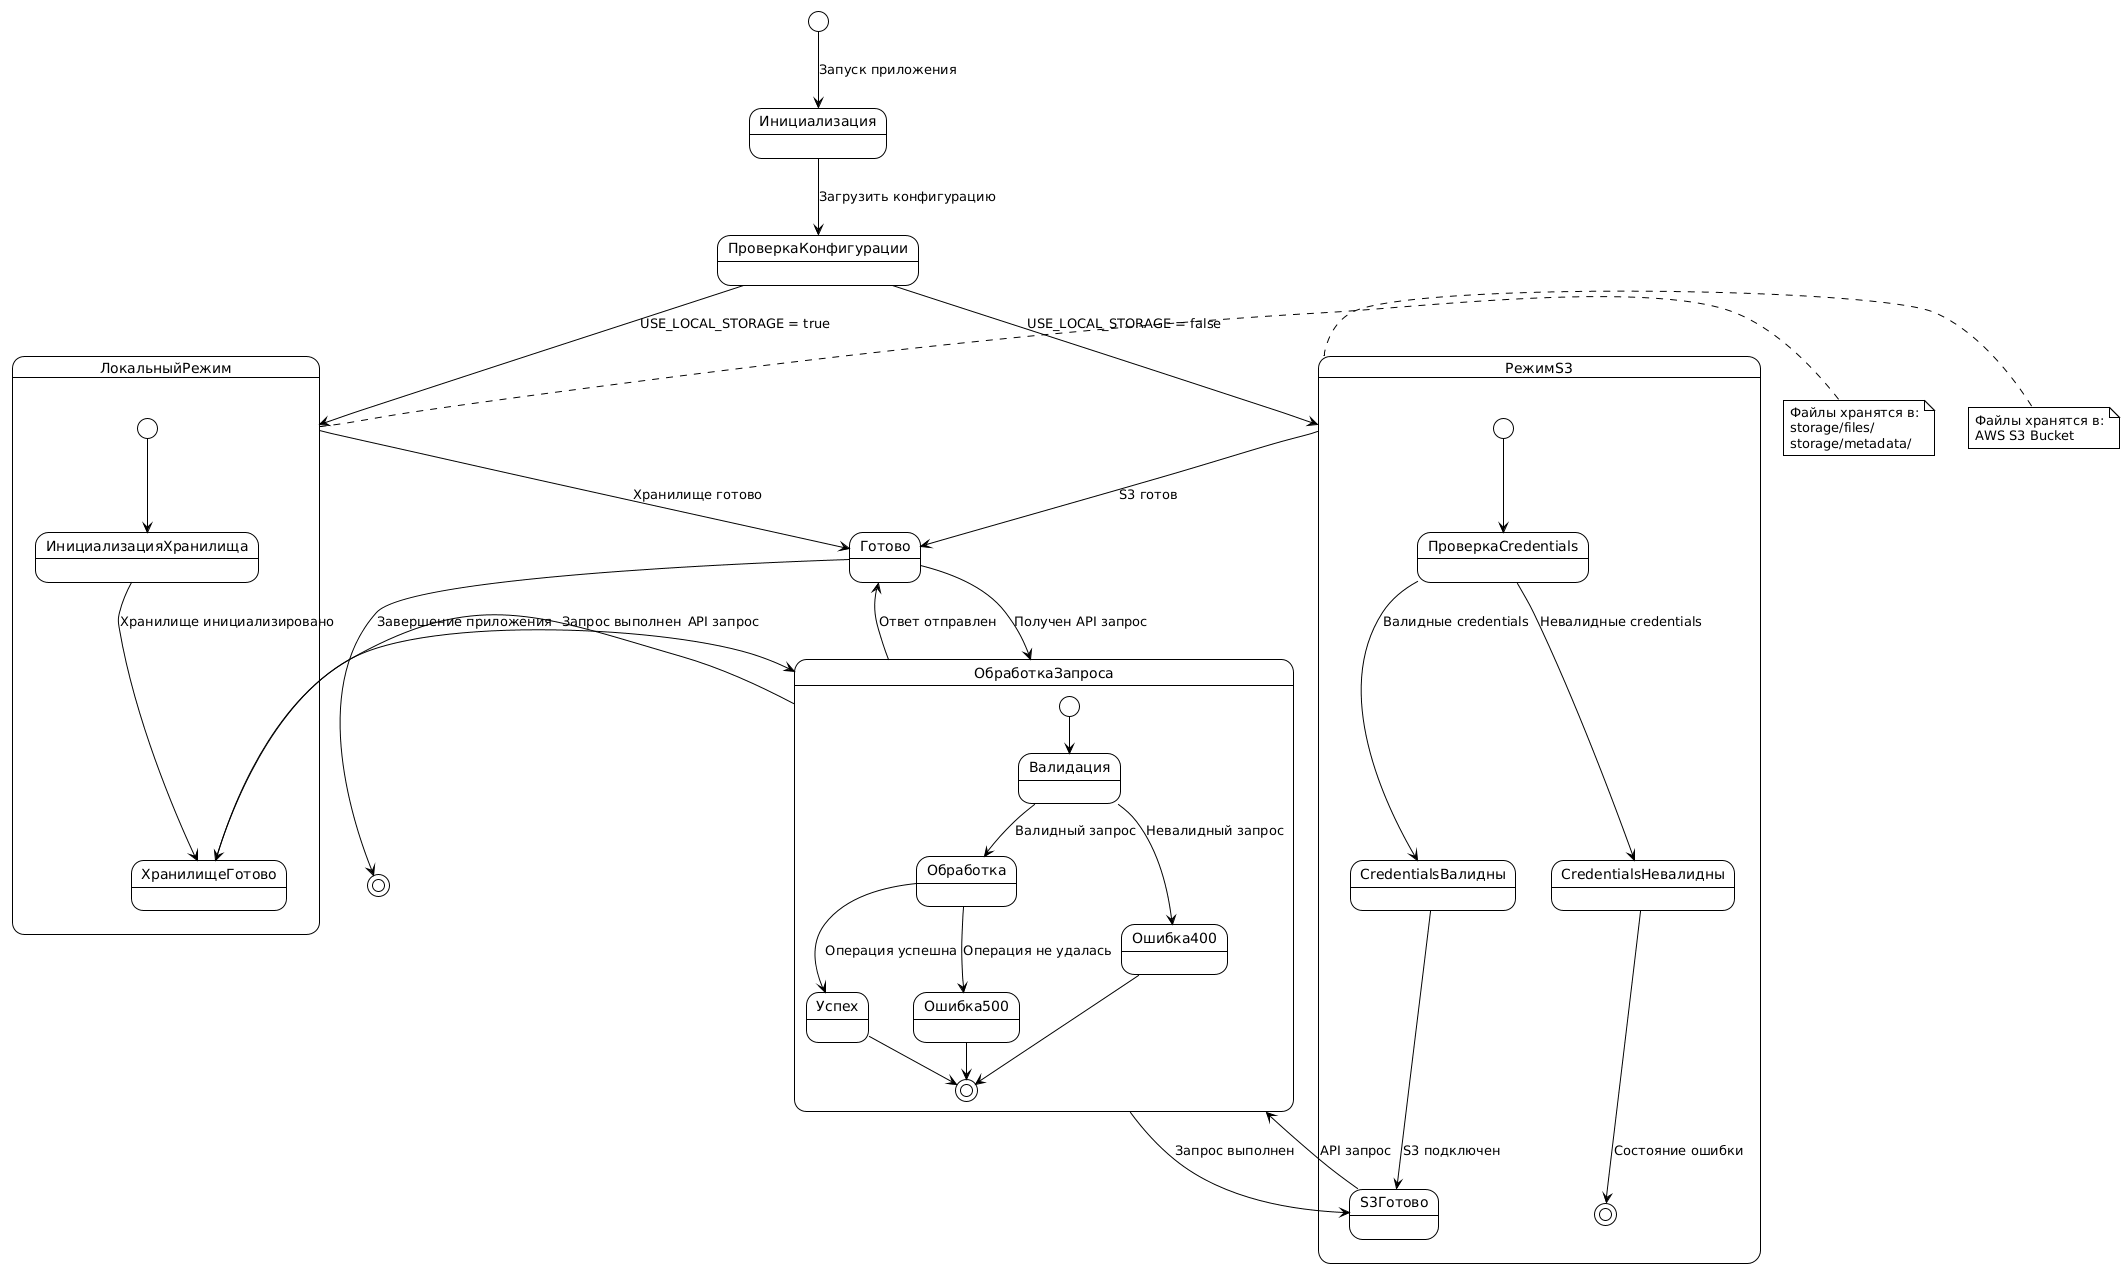

The diagram above was rendered by PlantUML. Its source (embedded in the PNG):
@startuml
!theme plain

[*] --> Инициализация : Запуск приложения

Инициализация --> ПроверкаКонфигурации : Загрузить конфигурацию

ПроверкаКонфигурации --> ЛокальныйРежим : USE_LOCAL_STORAGE = true
ПроверкаКонфигурации --> РежимS3 : USE_LOCAL_STORAGE = false

state ЛокальныйРежим {
  [*] --> ИнициализацияХранилища
  ИнициализацияХранилища --> ХранилищеГотово : Хранилище инициализировано
  ХранилищеГотово --> ОбработкаЗапроса : API запрос
  ОбработкаЗапроса --> ХранилищеГотово : Запрос выполнен
}

state РежимS3 {
  [*] --> ПроверкаCredentials
  ПроверкаCredentials --> CredentialsВалидны : Валидные credentials
  ПроверкаCredentials --> CredentialsНевалидны : Невалидные credentials
  CredentialsВалидны --> S3Готово : S3 подключен
  S3Готово --> ОбработкаЗапроса : API запрос
  ОбработкаЗапроса --> S3Готово : Запрос выполнен
  CredentialsНевалидны --> [*] : Состояние ошибки
}

ЛокальныйРежим --> Готово : Хранилище готово
РежимS3 --> Готово : S3 готов

Готово --> ОбработкаЗапроса : Получен API запрос

state ОбработкаЗапроса {
  [*] --> Валидация
  Валидация --> Обработка : Валидный запрос
  Валидация --> Ошибка400 : Невалидный запрос
  Обработка --> Успех : Операция успешна
  Обработка --> Ошибка500 : Операция не удалась
  Успех --> [*]
  Ошибка400 --> [*]
  Ошибка500 --> [*]
}

ОбработкаЗапроса --> Готово : Ответ отправлен

Готово --> [*] : Завершение приложения

note right of ЛокальныйРежим
  Файлы хранятся в:
  storage/files/
  storage/metadata/
end note

note right of РежимS3
  Файлы хранятся в:
  AWS S3 Bucket
end note
@enduml